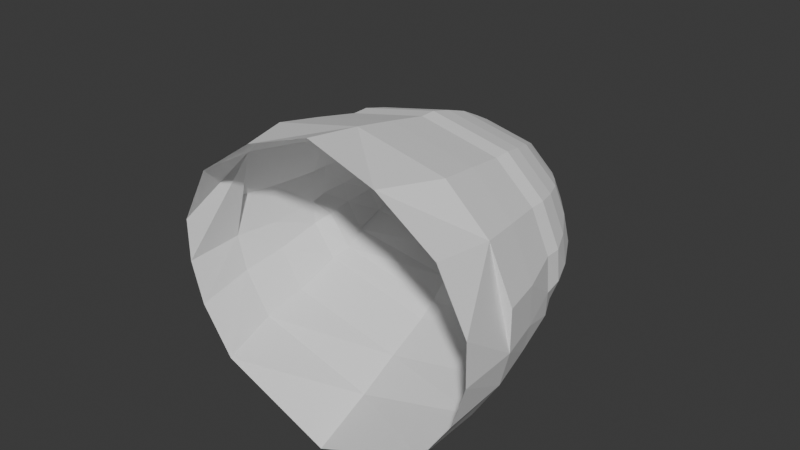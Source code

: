 # Source: lizard.blend  (saved by Blender 4.4.30; exported with 4.5.12 LTS)
import bpy
from mathutils import Matrix  # noqa: F401  (used for matrix-valued properties, if any)

bpy.ops.wm.read_factory_settings(use_empty=True)
scene = bpy.context.scene
scene.name = 'Scene'

# ---- collections
col_collection = bpy.data.collections.new('Collection'); scene.collection.children.link(col_collection)

# ---- world
world_world = bpy.data.worlds.new('World'); scene.world = world_world
world_world.use_nodes = True; world_world.node_tree.nodes.clear()
_N = world_world.node_tree.nodes; _L = world_world.node_tree.links
n0 = _N.new('ShaderNodeOutputWorld'); n0.name = 'World Output'; n0.location = (300, 300)
n1 = _N.new('ShaderNodeBackground'); n1.name = 'Background'; n1.location = (10, 300)
n1.inputs[0].default_value = (0.05088, 0.05088, 0.05088, 1.0)
_L.new(n1.outputs[0], n0.inputs[0])
n0.is_active_output = True
world_world.color = (0.05088, 0.05088, 0.05088)
world_world.sun_shadow_jitter_overblur = 0.0

# ---- meshes
me_cylinder = bpy.data.meshes.new('Cylinder')
me_cylinder.from_pydata([(0.0, 0.8847, -21.22), (0.0, 0.9983, -20.27), (0.4362, 0.7933, -21.13), (0.3296, 0.8886, -20.16), (0.0, 0.794, -21.9), (0.6452, 0.607, -20.95), (0.6151, 0.6976, -19.98), (0.7583, 0.3636, -20.72), (0.7583, 0.4341, -19.72), (0.7583, 0.1724, -20.53), (0.7583, 0.2327, -19.53), (0.7163, 0.009727, -20.38), (0.6977, 0.04011, -19.34), (0.5899, -0.1855, -20.19), (0.5456, -0.1775, -19.13), (0.0, -0.3539, -20.03), (1.397e-08, -0.4028, -18.91), (1.397e-08, -0.3539, -20.03), (0.5899, -0.1855, -20.19), (0.7163, 0.009727, -20.38), (0.7583, 0.1724, -20.53), (0.7583, 0.3636, -20.72), (0.6452, 0.607, -20.95), (0.4362, 0.7933, -21.13), (0.0, 0.8847, -21.22), (-2.98e-08, -0.3071, -20.84), (0.5718, -0.1827, -20.96), (0.6864, -0.0003394, -21.13), (0.7131, 0.125, -21.25), (0.7131, 0.3046, -21.43), (0.6069, 0.5332, -21.65), (0.4106, 0.7082, -21.82), (0.0, 0.7012, -22.57), (0.0, -0.2657, -21.64), (0.5479, -0.1421, -21.76), (0.6581, 0.006003, -21.9), (0.6643, 0.1137, -22.0), (0.6521, 0.2723, -22.16), (0.5655, 0.4586, -22.34), (0.383, 0.6214, -22.49), (0.0, 0.6815, -22.84), (0.0, -0.2357, -21.96), (0.512, -0.1263, -22.07), (0.6267, 0.01705, -22.2), (0.6643, 0.1143, -22.29), (0.6521, 0.2526, -22.43), (0.5655, 0.4389, -22.61), (0.383, 0.6017, -22.77), (0.0, 0.6283, -23.18), (0.0, -0.176, -22.41), (0.5266, -0.1009, -22.48), (0.6057, 0.02164, -22.6), (0.6303, 0.112, -22.68), (0.6095, 0.2418, -22.81), (0.5367, 0.3985, -22.96), (0.3637, 0.5527, -23.11), (0.0, 0.5617, -23.54), (0.0, -0.1168, -22.89), (0.5044, -0.06261, -22.94), (0.5587, 0.03421, -23.03), (0.5695, 0.1211, -23.12), (0.5414, 0.2398, -23.23), (0.489, 0.3524, -23.34), (0.3315, 0.4928, -23.48), (0.0, 0.4874, -23.84), (0.0, -0.05817, -23.32), (0.4492, -0.02181, -23.35), (0.4853, 0.05674, -23.43), (0.4869, 0.1261, -23.49), (0.4602, 0.2242, -23.59), (0.422, 0.3065, -23.67), (0.2858, 0.4279, -23.78), (0.0, 0.4244, -24.08), (0.0, -0.007189, -23.67), (0.3924, 0.0151, -23.69), (0.4149, 0.08229, -23.75), (0.4069, 0.1468, -23.81), (0.388, 0.2088, -23.87), (0.3599, 0.2693, -23.93), (0.2432, 0.3733, -24.03), (0.0, 0.3482, -24.24), (0.0, 0.06571, -23.97), (0.3016, 0.07797, -23.98), (0.3058, 0.0973, -24.0), (0.3004, 0.1406, -24.04), (0.2863, 0.187, -24.09), (0.2653, 0.2322, -24.13), (0.178, 0.3101, -24.2), (0.0, 0.2507, -24.33), (0.0, 0.1092, -24.2), (0.1428, 0.1148, -24.2), (0.1452, 0.122, -24.21), (0.1422, 0.1463, -24.23), (0.1351, 0.1696, -24.25), (0.1246, 0.1924, -24.28), (0.08063, 0.2315, -24.31), (5.963e-19, 0.1955, -24.28), (0.0, 0.1721, -24.25), (0.0, 0.1461, -24.23), (0.0, 0.1189, -24.2)], [(6, 5), (8, 7), (10, 9), (16, 15)], [(18, 17, 25, 26), (9, 11, 19, 20), (0, 2, 23, 24), (13, 15, 17, 18), (2, 5, 22, 23), (11, 12, 14, 13), (11, 13, 18, 19), (5, 7, 21, 22), (7, 9, 20, 21), (0, 1, 3, 2), (23, 22, 30, 31), (24, 23, 31, 4), (21, 20, 28, 29), (22, 21, 29, 30), (19, 18, 26, 27), (20, 19, 27, 28), (36, 35, 43, 44), (27, 26, 34, 35), (28, 27, 35, 36), (29, 28, 36, 37), (30, 29, 37, 38), (31, 30, 38, 39), (4, 31, 39, 32), (26, 25, 33, 34), (37, 36, 44, 45), (38, 37, 45, 46), (39, 38, 46, 47), (32, 39, 47, 40), (34, 33, 41, 42), (35, 34, 42, 43), (55, 54, 62, 63), (46, 45, 53, 54), (47, 46, 54, 55), (40, 47, 55, 48), (42, 41, 49, 50), (43, 42, 50, 51), (44, 43, 51, 52), (45, 44, 52, 53), (58, 57, 65, 66), (48, 55, 63, 56), (50, 49, 57, 58), (51, 50, 58, 59), (52, 51, 59, 60), (53, 52, 60, 61), (54, 53, 61, 62), (67, 66, 74, 75), (59, 58, 66, 67), (60, 59, 67, 68), (61, 60, 68, 69), (62, 61, 69, 70), (63, 62, 70, 71), (56, 63, 71, 64), (68, 67, 75, 76), (69, 68, 76, 77), (70, 69, 77, 78), (71, 70, 78, 79), (64, 71, 79, 72), (66, 65, 73, 74), (86, 85, 93, 94), (77, 76, 84, 85), (78, 77, 85, 86), (79, 78, 86, 87), (72, 79, 87, 80), (74, 73, 81, 82), (75, 74, 82, 83), (76, 75, 83, 84), (87, 86, 94, 95), (80, 87, 95, 88), (82, 81, 89, 90), (83, 82, 90, 91), (84, 83, 91, 92), (85, 84, 92, 93), (3, 6, 22, 23), (8, 10, 12, 19, 20, 21, 22, 6), (17, 16, 14, 18), (94, 96, 88, 95), (93, 97, 96, 94), (92, 98, 97, 93), (91, 99, 98, 92), (89, 99, 91, 90)])
_uv = me_cylinder.uv_layers.new(name='UVMap')
_uv.uv.foreach_set('vector', [0.0, 0.0, 0.0, 0.0, 0.0, 0.0, 0.0, 0.0, 0.0, 0.0, 0.0, 0.0, 0.0, 0.0, 0.0, 0.0, 0.75, 0.49, 0.8833, 0.4496, 0.8833, 0.4496, 0.75, 0.49, 0.0, 0.0, 0.0, 0.0, 0.0, 0.0, 0.0, 0.0, 0.0, 0.0, 0.0, 0.0, 0.0, 0.0, 0.0, 0.0, 0.694, 0.4872, 0.6834, 0.9893, 0.6239, 0.9995, 0.6412, 0.497, 0.694, 0.4872, 0.6412, 0.497, 0.6412, 0.5, 0.694, 0.4872, 0.0, 0.0, 0.0, 0.0, 0.0, 0.0, 0.0, 0.0, 0.0, 0.0, 0.0, 0.0, 0.0, 0.0, 0.0, 0.0, 0.75, 0.49, 0.25, 0.49, 0.7284, 0.8617, 0.8833, 0.4496, 0.0, 0.0, 0.0, 0.0, 0.0, 0.0, 0.0, 0.0, 0.75, 0.49, 0.8833, 0.4496, 0.8833, 0.4496, 0.75, 0.49, 0.0, 0.0, 0.0, 0.0, 0.0, 0.0, 0.0, 0.0, 0.0, 0.0, 0.0, 0.0, 0.0, 0.0, 0.0, 0.0, 0.6937, 0.5, 0.6412, 0.5, 0.6488, 0.5, 0.6998, 0.5, 0.0, 0.0, 0.0, 0.0, 0.0, 0.0, 0.0, 0.0, 0.0, 0.0, 0.0, 0.0, 0.0, 0.0, 0.0, 0.0, 0.6998, 0.5, 0.6488, 0.5, 0.6524, 0.5, 0.699, 0.5, 0.0, 0.0, 0.0, 0.0, 0.0, 0.0, 0.0, 0.0, 0.0, 0.0, 0.0, 0.0, 0.0, 0.0, 0.0, 0.0, 0.0, 0.0, 0.0, 0.0, 0.0, 0.0, 0.0, 0.0, 0.0, 0.0, 0.0, 0.0, 0.0, 0.0, 0.0, 0.0, 0.75, 0.49, 0.8833, 0.4496, 0.8833, 0.4496, 0.75, 0.49, 0.0, 0.0, 0.0, 0.0, 0.0, 0.0, 0.0, 0.0, 0.0, 0.0, 0.0, 0.0, 0.0, 0.0, 0.0, 0.0, 0.0, 0.0, 0.0, 0.0, 0.0, 0.0, 0.0, 0.0, 0.0, 0.0, 0.0, 0.0, 0.0, 0.0, 0.0, 0.0, 0.75, 0.49, 0.8833, 0.4496, 0.8833, 0.4496, 0.75, 0.49, 0.0, 0.0, 0.0, 0.0, 0.0, 0.0, 0.0, 0.0, 0.699, 0.5, 0.6524, 0.5, 0.6442, 0.5, 0.6915, 0.5, 0.0, 0.0, 0.0, 0.0, 0.0, 0.0, 0.0, 0.0, 0.0, 0.0, 0.0, 0.0, 0.0, 0.0, 0.0, 0.0, 0.0, 0.0, 0.0, 0.0, 0.0, 0.0, 0.0, 0.0, 0.75, 0.49, 0.8833, 0.4496, 0.8833, 0.4496, 0.75, 0.49, 0.0, 0.0, 0.0, 0.0, 0.0, 0.0, 0.0, 0.0, 0.6915, 0.5, 0.6442, 0.5, 0.6582, 0.5, 0.6969, 0.5, 0.0, 0.0, 0.0, 0.0, 0.0, 0.0, 0.0, 0.0, 0.0, 0.0, 0.0, 0.0, 0.0, 0.0, 0.0, 0.0, 0.0, 0.0, 0.0, 0.0, 0.0, 0.0, 0.0, 0.0, 0.75, 0.49, 0.8833, 0.4496, 0.8833, 0.4496, 0.75, 0.49, 0.0, 0.0, 0.0, 0.0, 0.0, 0.0, 0.0, 0.0, 0.6969, 0.5, 0.6582, 0.5, 0.6717, 0.5, 0.7038, 0.5, 0.0, 0.0, 0.0, 0.0, 0.0, 0.0, 0.0, 0.0, 0.0, 0.0, 0.0, 0.0, 0.0, 0.0, 0.0, 0.0, 0.0, 0.0, 0.0, 0.0, 0.0, 0.0, 0.0, 0.0, 0.7111, 0.5, 0.6827, 0.5, 0.6934, 0.5, 0.7198, 0.5, 0.7038, 0.5, 0.6717, 0.5, 0.6827, 0.5, 0.7111, 0.5, 0.0, 0.0, 0.0, 0.0, 0.0, 0.0, 0.0, 0.0, 0.0, 0.0, 0.0, 0.0, 0.0, 0.0, 0.0, 0.0, 0.0, 0.0, 0.0, 0.0, 0.0, 0.0, 0.0, 0.0, 0.0, 0.0, 0.0, 0.0, 0.0, 0.0, 0.0, 0.0, 0.75, 0.49, 0.8833, 0.4496, 0.8833, 0.4496, 0.75, 0.49, 0.0, 0.0, 0.0, 0.0, 0.0, 0.0, 0.0, 0.0, 0.0, 0.0, 0.0, 0.0, 0.0, 0.0, 0.0, 0.0, 0.0, 0.0, 0.0, 0.0, 0.0, 0.0, 0.0, 0.0, 0.0, 0.0, 0.0, 0.0, 0.0, 0.0, 0.0, 0.0, 0.75, 0.49, 0.8833, 0.4496, 0.8833, 0.4496, 0.75, 0.49, 0.0, 0.0, 0.0, 0.0, 0.0, 0.0, 0.0, 0.0, 0.0, 0.0, 0.0, 0.0, 0.0, 0.0, 0.0, 0.0, 0.0, 0.0, 0.0, 0.0, 0.0, 0.0, 0.0, 0.0, 0.0, 0.0, 0.0, 0.0, 0.0, 0.0, 0.0, 0.0, 0.0, 0.0, 0.0, 0.0, 0.0, 0.0, 0.0, 0.0, 0.75, 0.49, 0.8833, 0.4496, 0.8833, 0.4496, 0.75, 0.49, 0.0, 0.0, 0.0, 0.0, 0.0, 0.0, 0.0, 0.0, 0.7198, 0.5, 0.6934, 0.5, 0.7123, 0.5, 0.7219, 0.5, 0.0, 0.0, 0.0, 0.0, 0.0, 0.0, 0.0, 0.0, 0.0, 0.0, 0.0, 0.0, 0.0, 0.0, 0.0, 0.0, 0.75, 0.49, 0.8833, 0.4496, 0.8833, 0.4496, 0.75, 0.49, 0.0, 0.0, 0.0, 0.0, 0.0, 0.0, 0.0, 0.0, 0.7219, 0.5, 0.7123, 0.5, 0.7123, 0.5, 0.7198, 0.5, 0.0, 0.0, 0.0, 0.0, 0.0, 0.0, 0.0, 0.0, 0.0, 0.0, 0.0, 0.0, 0.0, 0.0, 0.0, 0.0, 0.3496, 0.4562, 0.44, 0.3903, 0.0, 0.0, 0.0, 0.0, 0.0, 0.0, 0.0, 0.0, 0.0, 0.0, 0.0, 0.0, 0.0, 0.0, 0.0, 0.0, 0.0, 0.0, 0.0, 0.0, 0.0, 0.0, 0.25, 0.01, 0.418, 0.07958, 0.0, 0.0, 0.0, 0.0, 0.0, 0.0, 0.75, 0.49, 0.0, 0.0, 0.0, 0.0, 0.0, 0.0, 0.0, 0.0, 0.0, 0.0, 0.0, 0.0, 0.0, 0.0, 0.0, 0.0, 0.0, 0.0, 0.0, 0.0, 0.0, 0.0, 0.0, 0.0, 0.0, 0.0, 0.0, 0.0, 0.0, 0.0, 0.0, 0.0, 0.7123, 0.5])
me_cylinder.update()

# ---- objects
ob_side_ref = bpy.data.objects.new('side_ref', None)
ob_empty = bpy.data.objects.new('Empty', None)
ob_cylinder = bpy.data.objects.new('Cylinder', me_cylinder)

# ---- transforms, parenting, visibility, modifiers, constraints
ob_side_ref.location = (0.0, 0.0, 0.0)
ob_side_ref.rotation_euler = (1.571, -0.0, 1.571)
ob_side_ref.empty_display_type = 'IMAGE'
ob_side_ref.empty_display_size = 5.0
ob_empty.location = (0.0, 0.0, 0.1837)
ob_empty.rotation_euler = (1.571, 0.0, 3.142)
ob_empty.scale = (0.3939, 0.3939, 0.3939)
ob_empty.empty_display_type = 'IMAGE'
ob_empty.empty_display_size = 5.0
ob_cylinder.location = (-6.296e-17, 0.3045, -0.2836)
ob_cylinder.rotation_euler = (1.837, 5.851e-17, 7.848e-18)
ob_cylinder.scale = (0.3427, 0.3427, 0.09392)
_m = ob_cylinder.modifiers.new('Mirror', 'MIRROR')
_m.use_clip = True

# ---- collection membership
col_collection.objects.link(ob_side_ref)
col_collection.objects.link(ob_empty)
col_collection.objects.link(ob_cylinder)

# ---- scene / render settings (as saved in the file)
scene.frame_start = 1; scene.frame_end = 250; scene.frame_set(1)
scene.render.engine = 'BLENDER_EEVEE_NEXT'
bpy.context.view_layer.update()

# ---- added for rendering (the .blend has no active camera and no usable light): camera, sun
cam_auto = bpy.data.cameras.new('AutoCamera')
cam_auto.lens = 50.0
cam_auto.sensor_width = 36.0
cam_auto.clip_end = 1000.0
ob_auto_camera = bpy.data.objects.new('AutoCamera', cam_auto)
scene.collection.objects.link(ob_auto_camera)
ob_auto_camera.location = (0.929068, 1.12166, 1.09323)
ob_auto_camera.rotation_euler = (1.09748, -7.21219e-08, 0.694738)
scene.camera = ob_auto_camera
light_auto_sun = bpy.data.lights.new('AutoSun', 'SUN')
light_auto_sun.energy = 3.0
light_auto_sun.angle = 0.0523599
ob_auto_sun = bpy.data.objects.new('AutoSun', light_auto_sun)
scene.collection.objects.link(ob_auto_sun)
ob_auto_sun.rotation_euler = (0.872665, 0.174533, 0.523599)
bpy.context.view_layer.update()
